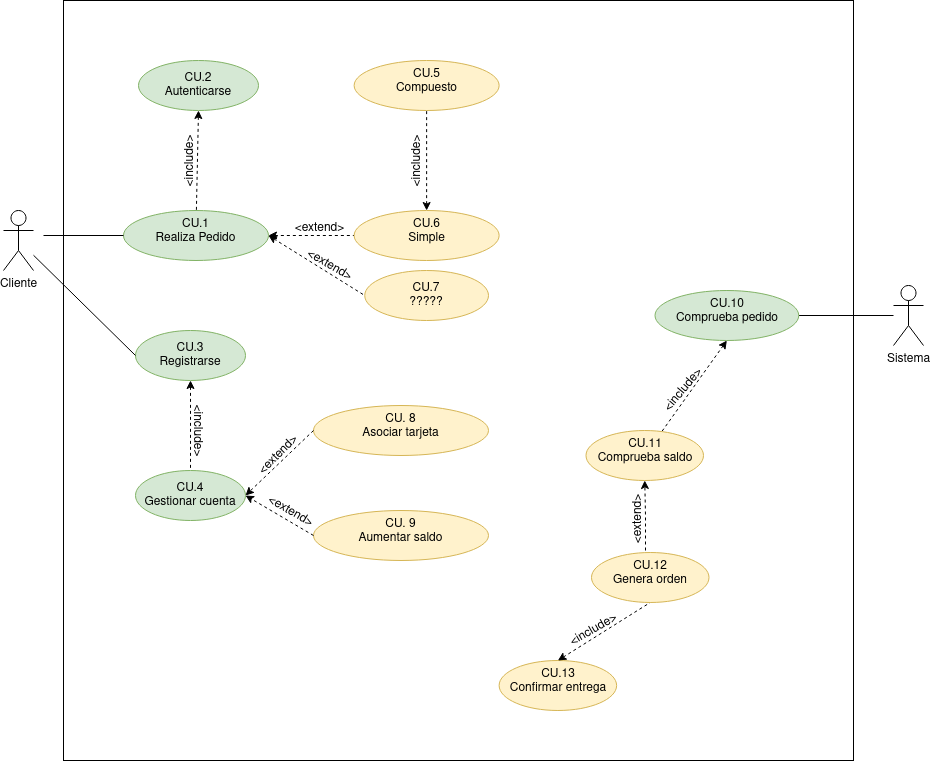

The diagram above was exported from draw.io. Its source (the exported page's mxGraphModel, read from the mxfile embedded in the PNG):
<mxGraphModel dx="1212" dy="680" grid="1" gridSize="10" guides="1" tooltips="1" connect="1" arrows="1" fold="1" page="1" pageScale="1" pageWidth="827" pageHeight="1169" math="0" shadow="0">
  <root>
    <mxCell id="0" />
    <mxCell id="1" parent="0" />
    <mxCell id="IPP9SfaF5YDG1hPKspea-14" value="" style="rounded=0;whiteSpace=wrap;html=1;direction=south;" vertex="1" parent="1">
      <mxGeometry x="120" y="40" width="790" height="760" as="geometry" />
    </mxCell>
    <mxCell id="iY-8YGhe_flYt-lRE2Xz-5" value="" style="rounded=0;orthogonalLoop=1;jettySize=auto;html=1;entryX=0;entryY=0.5;entryDx=0;entryDy=0;dashed=1;" parent="1" target="iY-8YGhe_flYt-lRE2Xz-4" edge="1">
      <mxGeometry relative="1" as="geometry">
        <mxPoint x="310" y="280" as="sourcePoint" />
      </mxGeometry>
    </mxCell>
    <mxCell id="Gxpi2A33IwqrV3ABIy69-2" value="" style="rounded=0;orthogonalLoop=1;jettySize=auto;html=1;exitX=1;exitY=0.5;exitDx=0;exitDy=0;entryX=0;entryY=0.5;entryDx=0;entryDy=0;startArrow=classic;startFill=1;endArrow=none;endFill=0;dashed=1;" parent="1" source="iY-8YGhe_flYt-lRE2Xz-4" target="Gxpi2A33IwqrV3ABIy69-1" edge="1">
      <mxGeometry relative="1" as="geometry">
        <mxPoint x="274" y="245" as="sourcePoint" />
      </mxGeometry>
    </mxCell>
    <mxCell id="iY-8YGhe_flYt-lRE2Xz-4" value="&lt;div&gt;CU.1&lt;/div&gt;&lt;div&gt;Realiza Pedido&lt;/div&gt;" style="ellipse;whiteSpace=wrap;html=1;verticalAlign=top;fillColor=#d5e8d4;strokeColor=#82b366;" parent="1" vertex="1">
      <mxGeometry x="180" y="250" width="145" height="50" as="geometry" />
    </mxCell>
    <mxCell id="iY-8YGhe_flYt-lRE2Xz-6" value="&lt;div&gt;CU. 8&lt;br&gt;&lt;/div&gt;&lt;div&gt;Asociar tarjeta&lt;/div&gt;" style="ellipse;whiteSpace=wrap;html=1;verticalAlign=top;fillColor=#fff2cc;strokeColor=#d6b656;" parent="1" vertex="1">
      <mxGeometry x="370" y="445" width="175" height="50" as="geometry" />
    </mxCell>
    <mxCell id="iY-8YGhe_flYt-lRE2Xz-8" value="Cliente" style="shape=umlActor;verticalLabelPosition=bottom;verticalAlign=top;html=1;outlineConnect=0;" parent="1" vertex="1">
      <mxGeometry x="60" y="250" width="30" height="60" as="geometry" />
    </mxCell>
    <mxCell id="Gxpi2A33IwqrV3ABIy69-12" value="" style="edgeStyle=none;rounded=0;orthogonalLoop=1;jettySize=auto;html=1;dashed=1;startArrow=classic;startFill=1;endArrow=none;endFill=0;" parent="1" source="iY-8YGhe_flYt-lRE2Xz-9" target="Gxpi2A33IwqrV3ABIy69-11" edge="1">
      <mxGeometry relative="1" as="geometry" />
    </mxCell>
    <mxCell id="iY-8YGhe_flYt-lRE2Xz-9" value="&lt;div&gt;CU.3&lt;/div&gt;&lt;div&gt;Registrarse&lt;br&gt;&lt;/div&gt;" style="ellipse;whiteSpace=wrap;html=1;fillColor=#d5e8d4;strokeColor=#82b366;" parent="1" vertex="1">
      <mxGeometry x="192" y="370" width="110" height="50" as="geometry" />
    </mxCell>
    <mxCell id="iY-8YGhe_flYt-lRE2Xz-11" value="" style="endArrow=none;html=1;rounded=0;entryX=0;entryY=0.5;entryDx=0;entryDy=0;endFill=0;" parent="1" source="iY-8YGhe_flYt-lRE2Xz-8" target="iY-8YGhe_flYt-lRE2Xz-9" edge="1">
      <mxGeometry width="50" height="50" relative="1" as="geometry">
        <mxPoint x="390" y="440" as="sourcePoint" />
        <mxPoint x="440" y="390" as="targetPoint" />
      </mxGeometry>
    </mxCell>
    <mxCell id="iY-8YGhe_flYt-lRE2Xz-13" value="&amp;lt;include&amp;gt;" style="text;html=1;align=center;verticalAlign=middle;resizable=0;points=[];autosize=1;strokeColor=none;fillColor=none;rotation=-90;" parent="1" vertex="1">
      <mxGeometry x="207" y="186" width="80" height="30" as="geometry" />
    </mxCell>
    <mxCell id="Gxpi2A33IwqrV3ABIy69-20" value="" style="edgeStyle=none;rounded=0;orthogonalLoop=1;jettySize=auto;html=1;startArrow=none;startFill=0;endArrow=none;endFill=0;" parent="1" source="iY-8YGhe_flYt-lRE2Xz-15" target="Gxpi2A33IwqrV3ABIy69-19" edge="1">
      <mxGeometry relative="1" as="geometry" />
    </mxCell>
    <mxCell id="iY-8YGhe_flYt-lRE2Xz-15" value="Sistema" style="shape=umlActor;verticalLabelPosition=bottom;verticalAlign=top;html=1;outlineConnect=0;" parent="1" vertex="1">
      <mxGeometry x="950" y="325" width="30" height="60" as="geometry" />
    </mxCell>
    <mxCell id="iY-8YGhe_flYt-lRE2Xz-16" value="&lt;div&gt;CU.2&lt;/div&gt;&lt;div&gt;Autenticarse&lt;br&gt;&lt;/div&gt;" style="ellipse;whiteSpace=wrap;html=1;fillColor=#d5e8d4;strokeColor=#82b366;" parent="1" vertex="1">
      <mxGeometry x="195" y="100" width="120" height="50" as="geometry" />
    </mxCell>
    <mxCell id="iY-8YGhe_flYt-lRE2Xz-17" value="" style="endArrow=none;html=1;rounded=0;dashed=1;exitX=0.5;exitY=1;exitDx=0;exitDy=0;endFill=0;startArrow=classic;startFill=1;" parent="1" source="iY-8YGhe_flYt-lRE2Xz-16" target="iY-8YGhe_flYt-lRE2Xz-4" edge="1">
      <mxGeometry width="50" height="50" relative="1" as="geometry">
        <mxPoint x="390" y="440" as="sourcePoint" />
        <mxPoint x="400" y="210" as="targetPoint" />
      </mxGeometry>
    </mxCell>
    <mxCell id="iY-8YGhe_flYt-lRE2Xz-20" value="" style="endArrow=none;html=1;rounded=0;entryX=0;entryY=0.5;entryDx=0;entryDy=0;endFill=0;" parent="1" target="iY-8YGhe_flYt-lRE2Xz-4" edge="1">
      <mxGeometry width="50" height="50" relative="1" as="geometry">
        <mxPoint x="100" y="275" as="sourcePoint" />
        <mxPoint x="190" y="385" as="targetPoint" />
      </mxGeometry>
    </mxCell>
    <mxCell id="Gxpi2A33IwqrV3ABIy69-1" value="&lt;div&gt;CU.6&lt;/div&gt;&lt;div&gt;Simple&lt;/div&gt;" style="ellipse;whiteSpace=wrap;html=1;verticalAlign=top;fillColor=#fff2cc;strokeColor=#d6b656;" parent="1" vertex="1">
      <mxGeometry x="410.63" y="250" width="145" height="50" as="geometry" />
    </mxCell>
    <mxCell id="Gxpi2A33IwqrV3ABIy69-3" value="&lt;div&gt;CU.5&lt;/div&gt;&lt;div&gt;Compuesto&lt;/div&gt;" style="ellipse;whiteSpace=wrap;html=1;verticalAlign=top;fillColor=#fff2cc;strokeColor=#d6b656;" parent="1" vertex="1">
      <mxGeometry x="410.63" y="100" width="145" height="50" as="geometry" />
    </mxCell>
    <mxCell id="Gxpi2A33IwqrV3ABIy69-4" value="" style="rounded=0;orthogonalLoop=1;jettySize=auto;html=1;exitX=0.5;exitY=0;exitDx=0;exitDy=0;startArrow=classic;startFill=1;endArrow=none;endFill=0;dashed=1;" parent="1" source="Gxpi2A33IwqrV3ABIy69-1" target="Gxpi2A33IwqrV3ABIy69-3" edge="1">
      <mxGeometry relative="1" as="geometry">
        <mxPoint x="284" y="255" as="sourcePoint" />
        <mxPoint x="373" y="191" as="targetPoint" />
      </mxGeometry>
    </mxCell>
    <mxCell id="Gxpi2A33IwqrV3ABIy69-5" value="&amp;lt;extend&amp;gt;" style="text;html=1;align=center;verticalAlign=middle;resizable=0;points=[];autosize=1;strokeColor=none;fillColor=none;rotation=0;" parent="1" vertex="1">
      <mxGeometry x="340.63" y="253" width="70" height="30" as="geometry" />
    </mxCell>
    <mxCell id="Gxpi2A33IwqrV3ABIy69-11" value="&lt;div&gt;CU.4&lt;/div&gt;&lt;div&gt;Gestionar cuenta&lt;/div&gt;" style="ellipse;whiteSpace=wrap;html=1;fillColor=#d5e8d4;strokeColor=#82b366;" parent="1" vertex="1">
      <mxGeometry x="192" y="510" width="110" height="50" as="geometry" />
    </mxCell>
    <mxCell id="Gxpi2A33IwqrV3ABIy69-13" value="&amp;lt;include&amp;gt;" style="text;html=1;align=center;verticalAlign=middle;resizable=0;points=[];autosize=1;strokeColor=none;fillColor=none;rotation=90;" parent="1" vertex="1">
      <mxGeometry x="215" y="455" width="80" height="30" as="geometry" />
    </mxCell>
    <mxCell id="Gxpi2A33IwqrV3ABIy69-14" value="" style="endArrow=classic;html=1;rounded=0;dashed=1;entryX=1;entryY=0.5;entryDx=0;entryDy=0;exitX=0;exitY=0.5;exitDx=0;exitDy=0;" parent="1" source="iY-8YGhe_flYt-lRE2Xz-6" target="Gxpi2A33IwqrV3ABIy69-11" edge="1">
      <mxGeometry width="50" height="50" relative="1" as="geometry">
        <mxPoint x="480" y="600" as="sourcePoint" />
        <mxPoint x="530" y="550" as="targetPoint" />
      </mxGeometry>
    </mxCell>
    <mxCell id="Gxpi2A33IwqrV3ABIy69-15" value="&lt;div&gt;CU. 9&lt;br&gt;&lt;/div&gt;&lt;div&gt;Aumentar saldo&lt;/div&gt;" style="ellipse;whiteSpace=wrap;html=1;verticalAlign=top;fillColor=#fff2cc;strokeColor=#d6b656;" parent="1" vertex="1">
      <mxGeometry x="370" y="550" width="175" height="50" as="geometry" />
    </mxCell>
    <mxCell id="Gxpi2A33IwqrV3ABIy69-16" value="" style="endArrow=classic;html=1;rounded=0;dashed=1;entryX=1;entryY=0.5;entryDx=0;entryDy=0;exitX=0;exitY=0.5;exitDx=0;exitDy=0;" parent="1" source="Gxpi2A33IwqrV3ABIy69-15" target="Gxpi2A33IwqrV3ABIy69-11" edge="1">
      <mxGeometry width="50" height="50" relative="1" as="geometry">
        <mxPoint x="380" y="480" as="sourcePoint" />
        <mxPoint x="312" y="545" as="targetPoint" />
      </mxGeometry>
    </mxCell>
    <mxCell id="Gxpi2A33IwqrV3ABIy69-17" value="&amp;lt;extend&amp;gt;" style="text;html=1;align=center;verticalAlign=middle;resizable=0;points=[];autosize=1;strokeColor=none;fillColor=none;rotation=-45;" parent="1" vertex="1">
      <mxGeometry x="300" y="480" width="70" height="30" as="geometry" />
    </mxCell>
    <mxCell id="Gxpi2A33IwqrV3ABIy69-18" value="&amp;lt;extend&amp;gt;" style="text;html=1;align=center;verticalAlign=middle;resizable=0;points=[];autosize=1;strokeColor=none;fillColor=none;rotation=30;" parent="1" vertex="1">
      <mxGeometry x="312" y="536" width="70" height="30" as="geometry" />
    </mxCell>
    <mxCell id="Gxpi2A33IwqrV3ABIy69-22" value="" style="edgeStyle=none;rounded=0;orthogonalLoop=1;jettySize=auto;html=1;dashed=1;startArrow=classic;startFill=1;endArrow=none;endFill=0;exitX=0.5;exitY=1;exitDx=0;exitDy=0;" parent="1" source="Gxpi2A33IwqrV3ABIy69-19" target="Gxpi2A33IwqrV3ABIy69-21" edge="1">
      <mxGeometry relative="1" as="geometry" />
    </mxCell>
    <mxCell id="Gxpi2A33IwqrV3ABIy69-19" value="CU.10&lt;br&gt;Comprueba pedido" style="ellipse;whiteSpace=wrap;html=1;verticalAlign=top;fillColor=#d5e8d4;strokeColor=#82b366;" parent="1" vertex="1">
      <mxGeometry x="711.5" y="330" width="143.75" height="50" as="geometry" />
    </mxCell>
    <mxCell id="Gxpi2A33IwqrV3ABIy69-21" value="CU.11&lt;br&gt;Comprueba saldo" style="ellipse;whiteSpace=wrap;html=1;verticalAlign=top;fillColor=#fff2cc;strokeColor=#d6b656;" parent="1" vertex="1">
      <mxGeometry x="642.5" y="470" width="117.5" height="50" as="geometry" />
    </mxCell>
    <mxCell id="Gxpi2A33IwqrV3ABIy69-23" value="&lt;div&gt;CU.13&lt;/div&gt;&lt;div&gt;Confirmar entrega&lt;br&gt;&lt;/div&gt;" style="ellipse;whiteSpace=wrap;html=1;verticalAlign=top;fillColor=#fff2cc;strokeColor=#d6b656;" parent="1" vertex="1">
      <mxGeometry x="555.63" y="700" width="117.5" height="50" as="geometry" />
    </mxCell>
    <mxCell id="Gxpi2A33IwqrV3ABIy69-24" value="" style="endArrow=none;html=1;rounded=0;exitX=0.5;exitY=0;exitDx=0;exitDy=0;dashed=1;entryX=0.5;entryY=1;entryDx=0;entryDy=0;endFill=0;startArrow=classic;startFill=1;" parent="1" source="Gxpi2A33IwqrV3ABIy69-23" target="IPP9SfaF5YDG1hPKspea-1" edge="1">
      <mxGeometry width="50" height="50" relative="1" as="geometry">
        <mxPoint x="971.5" y="562" as="sourcePoint" />
        <mxPoint x="1026.5" y="332" as="targetPoint" />
      </mxGeometry>
    </mxCell>
    <mxCell id="Gxpi2A33IwqrV3ABIy69-26" value="&amp;lt;include&amp;gt;" style="text;html=1;align=center;verticalAlign=middle;resizable=0;points=[];autosize=1;strokeColor=none;fillColor=none;rotation=-50;" parent="1" vertex="1">
      <mxGeometry x="700" y="415" width="80" height="30" as="geometry" />
    </mxCell>
    <mxCell id="Gxpi2A33IwqrV3ABIy69-28" value="CU.7&lt;br&gt;?????" style="ellipse;whiteSpace=wrap;html=1;fillColor=#fff2cc;strokeColor=#d6b656;" parent="1" vertex="1">
      <mxGeometry x="421.25" y="310" width="123.75" height="50" as="geometry" />
    </mxCell>
    <mxCell id="Gxpi2A33IwqrV3ABIy69-29" value="&amp;lt;extend&amp;gt;" style="text;html=1;align=center;verticalAlign=middle;resizable=0;points=[];autosize=1;strokeColor=none;fillColor=none;rotation=30;" parent="1" vertex="1">
      <mxGeometry x="351.25" y="290" width="70" height="30" as="geometry" />
    </mxCell>
    <mxCell id="Gxpi2A33IwqrV3ABIy69-31" value="" style="rounded=0;orthogonalLoop=1;jettySize=auto;html=1;exitX=1;exitY=0.5;exitDx=0;exitDy=0;entryX=0;entryY=0.5;entryDx=0;entryDy=0;startArrow=classic;startFill=1;endArrow=none;endFill=0;dashed=1;" parent="1" source="iY-8YGhe_flYt-lRE2Xz-4" target="Gxpi2A33IwqrV3ABIy69-28" edge="1">
      <mxGeometry relative="1" as="geometry">
        <mxPoint x="335" y="285" as="sourcePoint" />
        <mxPoint x="420.62999999999806" y="181" as="targetPoint" />
      </mxGeometry>
    </mxCell>
    <mxCell id="IPP9SfaF5YDG1hPKspea-1" value="CU.12&lt;br&gt;Genera orden" style="ellipse;whiteSpace=wrap;html=1;verticalAlign=top;fillColor=#fff2cc;strokeColor=#d6b656;" vertex="1" parent="1">
      <mxGeometry x="648" y="592" width="117.5" height="50" as="geometry" />
    </mxCell>
    <mxCell id="IPP9SfaF5YDG1hPKspea-4" value="&amp;lt;include&amp;gt;" style="text;html=1;align=center;verticalAlign=middle;resizable=0;points=[];autosize=1;strokeColor=none;fillColor=none;rotation=-90;" vertex="1" parent="1">
      <mxGeometry x="434" y="186" width="80" height="30" as="geometry" />
    </mxCell>
    <mxCell id="IPP9SfaF5YDG1hPKspea-9" value="" style="edgeStyle=orthogonalEdgeStyle;rounded=0;orthogonalLoop=1;jettySize=auto;html=1;entryX=0.5;entryY=1;entryDx=0;entryDy=0;dashed=1;" edge="1" parent="1" target="Gxpi2A33IwqrV3ABIy69-21">
      <mxGeometry relative="1" as="geometry">
        <mxPoint x="702" y="590" as="sourcePoint" />
      </mxGeometry>
    </mxCell>
    <mxCell id="IPP9SfaF5YDG1hPKspea-10" value="&amp;lt;extend&amp;gt;" style="text;html=1;align=center;verticalAlign=middle;resizable=0;points=[];autosize=1;strokeColor=none;fillColor=none;rotation=-90;" vertex="1" parent="1">
      <mxGeometry x="660" y="544" width="70" height="30" as="geometry" />
    </mxCell>
    <mxCell id="IPP9SfaF5YDG1hPKspea-13" value="&amp;lt;include&amp;gt;" style="text;html=1;align=center;verticalAlign=middle;resizable=0;points=[];autosize=1;strokeColor=none;fillColor=none;rotation=-30;" vertex="1" parent="1">
      <mxGeometry x="610" y="655" width="80" height="30" as="geometry" />
    </mxCell>
  </root>
</mxGraphModel>